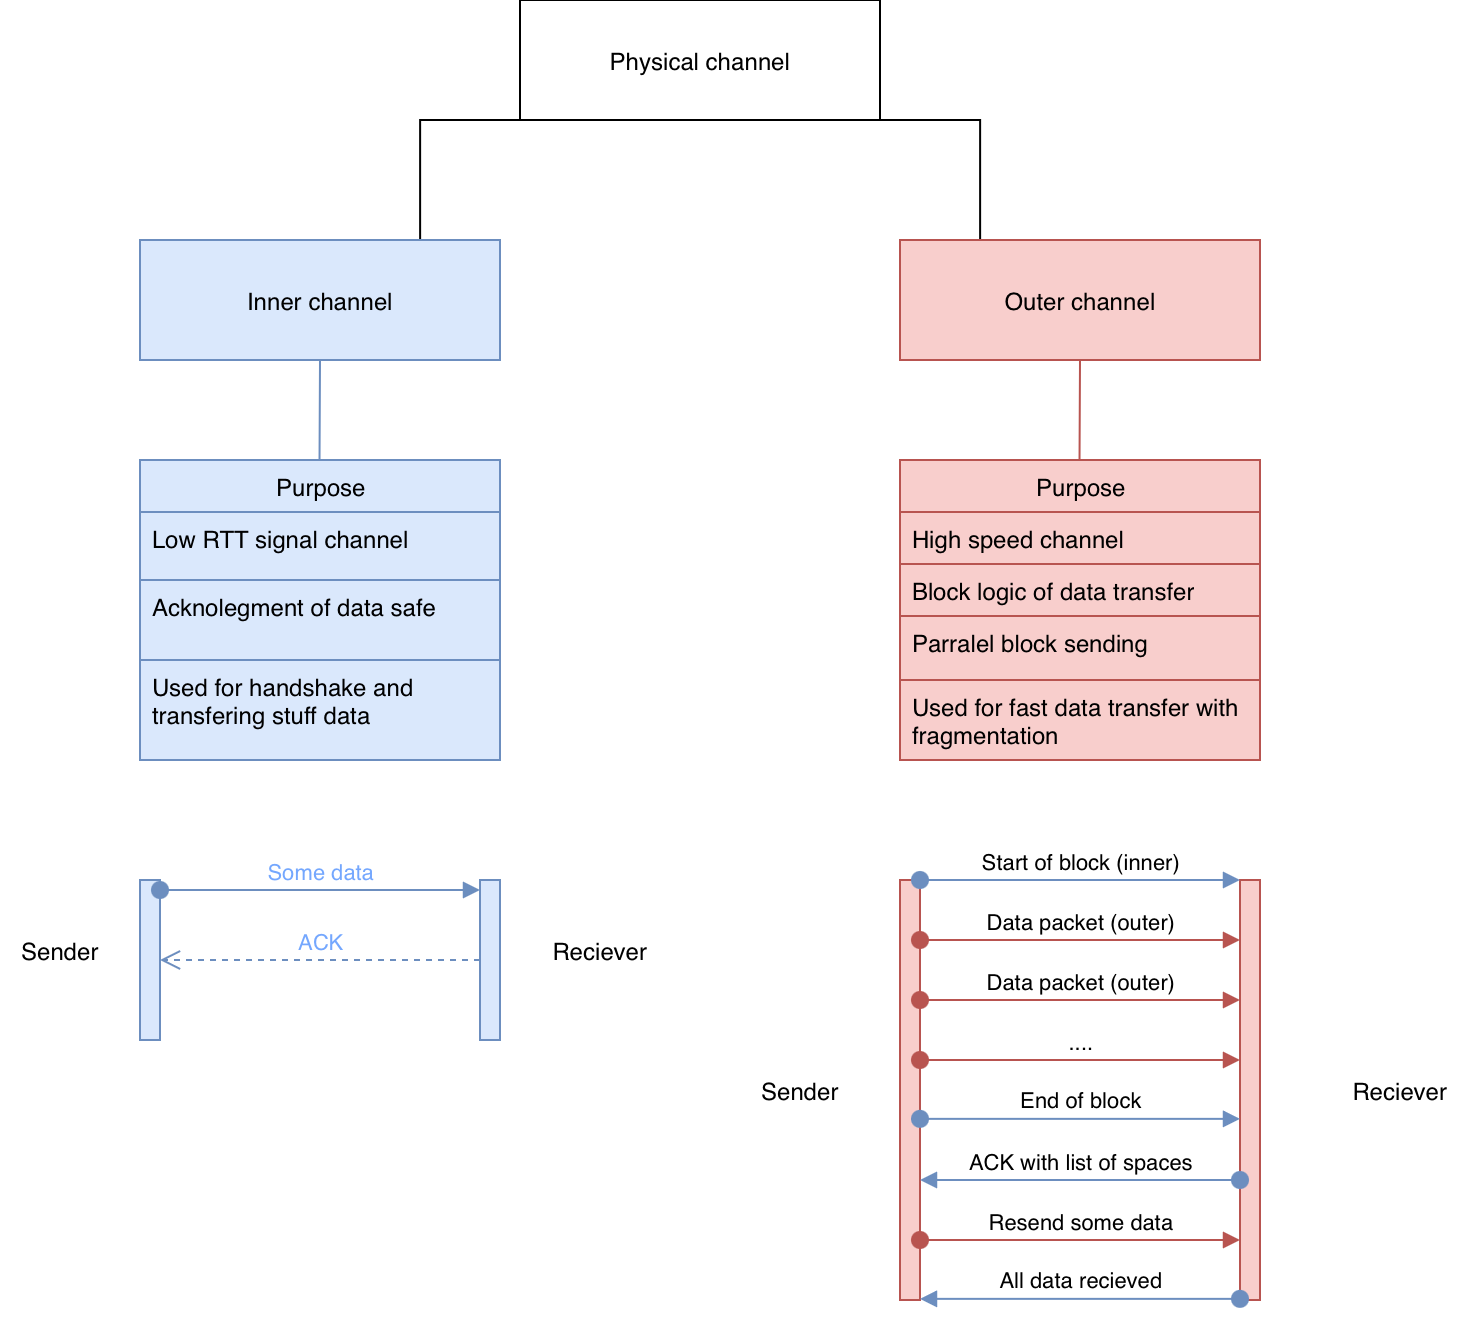

The diagram above was exported from draw.io. Its source (the exported page's mxGraphModel, read from the mxfile embedded in the PNG):
<mxGraphModel dx="566" dy="389" grid="1" gridSize="10" guides="1" tooltips="1" connect="1" arrows="1" fold="1" page="1" pageScale="1" pageWidth="827" pageHeight="1169" math="0" shadow="0">
  <root>
    <mxCell id="0" />
    <mxCell id="1" parent="0" />
    <mxCell id="goLbsFpocQ0ojb7E1DEO-28" edge="1" parent="1" source="goLbsFpocQ0ojb7E1DEO-21" style="edgeStyle=elbowEdgeStyle;rounded=0;orthogonalLoop=1;jettySize=auto;html=1;startArrow=none;endArrow=none;exitX=0;exitY=1;exitDx=0;exitDy=0;entryX=0.5;entryY=0;entryDx=0;entryDy=0;" target="goLbsFpocQ0ojb7E1DEO-22">
      <mxGeometry relative="1" as="geometry" />
    </mxCell>
    <mxCell id="goLbsFpocQ0ojb7E1DEO-29" edge="1" parent="1" source="goLbsFpocQ0ojb7E1DEO-21" style="edgeStyle=elbowEdgeStyle;rounded=0;orthogonalLoop=1;jettySize=auto;html=1;startArrow=none;endArrow=none;exitX=1;exitY=1;exitDx=0;exitDy=0;entryX=0.5;entryY=0;entryDx=0;entryDy=0;" target="goLbsFpocQ0ojb7E1DEO-25">
      <mxGeometry relative="1" as="geometry" />
    </mxCell>
    <UserObject label="Physical channel" treeRoot="1" id="goLbsFpocQ0ojb7E1DEO-21">
      <mxCell parent="1" style="whiteSpace=wrap;html=1;align=center;treeFolding=1;treeMoving=1;newEdgeStyle={&quot;edgeStyle&quot;:&quot;elbowEdgeStyle&quot;,&quot;startArrow&quot;:&quot;none&quot;,&quot;endArrow&quot;:&quot;none&quot;};" vertex="1">
        <mxGeometry height="60" width="180" x="310" y="40" as="geometry" />
      </mxCell>
    </UserObject>
    <mxCell id="goLbsFpocQ0ojb7E1DEO-41" edge="1" parent="1" source="goLbsFpocQ0ojb7E1DEO-22" style="edgeStyle=elbowEdgeStyle;rounded=0;orthogonalLoop=1;jettySize=auto;html=1;startArrow=none;endArrow=none;exitX=0.5;exitY=1;exitDx=0;exitDy=0;fillColor=#dae8fc;strokeColor=#6c8ebf;" target="goLbsFpocQ0ojb7E1DEO-33">
      <mxGeometry relative="1" as="geometry" />
    </mxCell>
    <UserObject label="Inner channel" treeRoot="1" id="goLbsFpocQ0ojb7E1DEO-22">
      <mxCell parent="1" style="whiteSpace=wrap;html=1;align=center;treeFolding=1;treeMoving=1;newEdgeStyle={&quot;edgeStyle&quot;:&quot;elbowEdgeStyle&quot;,&quot;startArrow&quot;:&quot;none&quot;,&quot;endArrow&quot;:&quot;none&quot;};fillColor=#dae8fc;strokeColor=#6c8ebf;" vertex="1">
        <mxGeometry height="60" width="180" x="120" y="160" as="geometry" />
      </mxCell>
    </UserObject>
    <mxCell id="goLbsFpocQ0ojb7E1DEO-45" edge="1" parent="1" source="goLbsFpocQ0ojb7E1DEO-25" style="edgeStyle=elbowEdgeStyle;rounded=0;orthogonalLoop=1;jettySize=auto;html=1;startArrow=none;endArrow=none;exitX=0.5;exitY=1;exitDx=0;exitDy=0;fillColor=#f8cecc;strokeColor=#b85450;" target="goLbsFpocQ0ojb7E1DEO-37">
      <mxGeometry relative="1" as="geometry" />
    </mxCell>
    <UserObject label="Outer channel" treeRoot="1" id="goLbsFpocQ0ojb7E1DEO-25">
      <mxCell parent="1" style="whiteSpace=wrap;html=1;align=center;treeFolding=1;treeMoving=1;newEdgeStyle={&quot;edgeStyle&quot;:&quot;elbowEdgeStyle&quot;,&quot;startArrow&quot;:&quot;none&quot;,&quot;endArrow&quot;:&quot;none&quot;};fillColor=#f8cecc;strokeColor=#b85450;" vertex="1">
        <mxGeometry height="60" width="180" x="500" y="160" as="geometry" />
      </mxCell>
    </UserObject>
    <mxCell id="goLbsFpocQ0ojb7E1DEO-27" edge="1" parent="1" source="goLbsFpocQ0ojb7E1DEO-22" style="edgeStyle=elbowEdgeStyle;rounded=0;orthogonalLoop=1;jettySize=auto;html=1;startArrow=none;endArrow=none;entryX=0.5;entryY=0;entryDx=0;entryDy=0;" target="goLbsFpocQ0ojb7E1DEO-22">
      <mxGeometry relative="1" as="geometry" />
    </mxCell>
    <mxCell id="goLbsFpocQ0ojb7E1DEO-33" parent="1" style="swimlane;fontStyle=0;childLayout=stackLayout;horizontal=1;startSize=26;fillColor=#dae8fc;horizontalStack=0;resizeParent=1;resizeParentMax=0;resizeLast=0;collapsible=1;marginBottom=0;html=1;strokeColor=#6c8ebf;" value="Purpose" vertex="1">
      <mxGeometry height="150" width="180" x="120" y="270" as="geometry" />
    </mxCell>
    <mxCell id="goLbsFpocQ0ojb7E1DEO-36" parent="goLbsFpocQ0ojb7E1DEO-33" style="text;strokeColor=#6c8ebf;fillColor=#dae8fc;align=left;verticalAlign=top;spacingLeft=4;spacingRight=4;overflow=hidden;rotatable=0;points=[[0,0.5],[1,0.5]];portConstraint=eastwest;whiteSpace=wrap;html=1;" value="Low RTT signal channel&lt;div&gt;&lt;br&gt;&lt;/div&gt;" vertex="1">
      <mxGeometry height="34" width="180" y="26" as="geometry" />
    </mxCell>
    <mxCell id="goLbsFpocQ0ojb7E1DEO-43" parent="goLbsFpocQ0ojb7E1DEO-33" style="text;strokeColor=#6c8ebf;fillColor=#dae8fc;align=left;verticalAlign=top;spacingLeft=4;spacingRight=4;overflow=hidden;rotatable=0;points=[[0,0.5],[1,0.5]];portConstraint=eastwest;whiteSpace=wrap;html=1;" value="Acknolegment of data safe&lt;div&gt;&lt;br&gt;&lt;/div&gt;" vertex="1">
      <mxGeometry height="40" width="180" y="60" as="geometry" />
    </mxCell>
    <mxCell id="goLbsFpocQ0ojb7E1DEO-42" parent="goLbsFpocQ0ojb7E1DEO-33" style="text;strokeColor=#6c8ebf;fillColor=#dae8fc;align=left;verticalAlign=top;spacingLeft=4;spacingRight=4;overflow=hidden;rotatable=0;points=[[0,0.5],[1,0.5]];portConstraint=eastwest;whiteSpace=wrap;html=1;" value="Used for handshake and transfering stuff data&lt;br&gt;&lt;div&gt;&lt;br&gt;&lt;/div&gt;" vertex="1">
      <mxGeometry height="50" width="180" y="100" as="geometry" />
    </mxCell>
    <mxCell id="goLbsFpocQ0ojb7E1DEO-37" parent="1" style="swimlane;fontStyle=0;childLayout=stackLayout;horizontal=1;startSize=26;fillColor=#f8cecc;horizontalStack=0;resizeParent=1;resizeParentMax=0;resizeLast=0;collapsible=1;marginBottom=0;html=1;strokeColor=#b85450;" value="Purpose" vertex="1">
      <mxGeometry height="150" width="180" x="500" y="270" as="geometry" />
    </mxCell>
    <mxCell id="goLbsFpocQ0ojb7E1DEO-38" parent="goLbsFpocQ0ojb7E1DEO-37" style="text;strokeColor=#b85450;fillColor=#f8cecc;align=left;verticalAlign=top;spacingLeft=4;spacingRight=4;overflow=hidden;rotatable=0;points=[[0,0.5],[1,0.5]];portConstraint=eastwest;whiteSpace=wrap;html=1;" value="High speed channel" vertex="1">
      <mxGeometry height="26" width="180" y="26" as="geometry" />
    </mxCell>
    <mxCell id="goLbsFpocQ0ojb7E1DEO-39" parent="goLbsFpocQ0ojb7E1DEO-37" style="text;strokeColor=#b85450;fillColor=#f8cecc;align=left;verticalAlign=top;spacingLeft=4;spacingRight=4;overflow=hidden;rotatable=0;points=[[0,0.5],[1,0.5]];portConstraint=eastwest;whiteSpace=wrap;html=1;" value="Block logic of data transfer" vertex="1">
      <mxGeometry height="26" width="180" y="52" as="geometry" />
    </mxCell>
    <mxCell id="goLbsFpocQ0ojb7E1DEO-40" parent="goLbsFpocQ0ojb7E1DEO-37" style="text;strokeColor=#b85450;fillColor=#f8cecc;align=left;verticalAlign=top;spacingLeft=4;spacingRight=4;overflow=hidden;rotatable=0;points=[[0,0.5],[1,0.5]];portConstraint=eastwest;whiteSpace=wrap;html=1;" value="Parralel block sending" vertex="1">
      <mxGeometry height="32" width="180" y="78" as="geometry" />
    </mxCell>
    <mxCell id="goLbsFpocQ0ojb7E1DEO-69" parent="goLbsFpocQ0ojb7E1DEO-37" style="text;strokeColor=#b85450;fillColor=#f8cecc;align=left;verticalAlign=top;spacingLeft=4;spacingRight=4;overflow=hidden;rotatable=0;points=[[0,0.5],[1,0.5]];portConstraint=eastwest;whiteSpace=wrap;html=1;" value="Used for fast data transfer with fragmentation" vertex="1">
      <mxGeometry height="40" width="180" y="110" as="geometry" />
    </mxCell>
    <mxCell id="goLbsFpocQ0ojb7E1DEO-47" parent="1" style="html=1;points=[[0,0,0,0,5],[0,1,0,0,-5],[1,0,0,0,5],[1,1,0,0,-5]];perimeter=orthogonalPerimeter;outlineConnect=0;targetShapes=umlLifeline;portConstraint=eastwest;newEdgeStyle={&quot;curved&quot;:0,&quot;rounded&quot;:0};fillColor=#dae8fc;strokeColor=#6c8ebf;" value="" vertex="1">
      <mxGeometry height="80" width="10" x="120" y="480" as="geometry" />
    </mxCell>
    <mxCell id="goLbsFpocQ0ojb7E1DEO-48" parent="1" style="html=1;points=[[0,0,0,0,5],[0,1,0,0,-5],[1,0,0,0,5],[1,1,0,0,-5]];perimeter=orthogonalPerimeter;outlineConnect=0;targetShapes=umlLifeline;portConstraint=eastwest;newEdgeStyle={&quot;curved&quot;:0,&quot;rounded&quot;:0};fillColor=#dae8fc;strokeColor=#6c8ebf;" value="" vertex="1">
      <mxGeometry height="80" width="10" x="290" y="480" as="geometry" />
    </mxCell>
    <mxCell id="goLbsFpocQ0ojb7E1DEO-53" edge="1" parent="1" source="goLbsFpocQ0ojb7E1DEO-47" style="html=1;verticalAlign=bottom;startArrow=oval;startFill=1;endArrow=block;startSize=8;curved=0;rounded=0;exitX=1;exitY=0;exitDx=0;exitDy=5;exitPerimeter=0;entryX=0;entryY=0;entryDx=0;entryDy=5;entryPerimeter=0;fillColor=#dae8fc;strokeColor=#6c8ebf;fontColor=light-dark(#74a7fe, #EDEDED);" target="goLbsFpocQ0ojb7E1DEO-48" value="Some data">
      <mxGeometry relative="1" width="60" as="geometry">
        <mxPoint x="230" y="500" as="sourcePoint" />
        <mxPoint x="290" y="500" as="targetPoint" />
      </mxGeometry>
    </mxCell>
    <mxCell id="goLbsFpocQ0ojb7E1DEO-54" edge="1" parent="1" style="html=1;verticalAlign=bottom;endArrow=open;dashed=1;endSize=8;curved=0;rounded=0;entryX=1;entryY=0.1;entryDx=0;entryDy=0;entryPerimeter=0;fillColor=#dae8fc;strokeColor=#6c8ebf;fontColor=light-dark(#74a7fe, #ededed);" value="ACK">
      <mxGeometry relative="1" as="geometry">
        <mxPoint as="offset" />
        <mxPoint x="290" y="520" as="sourcePoint" />
        <mxPoint x="130" y="520" as="targetPoint" />
      </mxGeometry>
    </mxCell>
    <mxCell id="goLbsFpocQ0ojb7E1DEO-55" parent="1" style="html=1;points=[[0,0,0,0,5],[0,1,0,0,-5],[1,0,0,0,5],[1,1,0,0,-5]];perimeter=orthogonalPerimeter;outlineConnect=0;targetShapes=umlLifeline;portConstraint=eastwest;newEdgeStyle={&quot;curved&quot;:0,&quot;rounded&quot;:0};fillColor=#f8cecc;strokeColor=#b85450;" value="" vertex="1">
      <mxGeometry height="210" width="10" x="500" y="480" as="geometry" />
    </mxCell>
    <mxCell id="goLbsFpocQ0ojb7E1DEO-56" parent="1" style="html=1;points=[[0,0,0,0,5],[0,1,0,0,-5],[1,0,0,0,5],[1,1,0,0,-5]];perimeter=orthogonalPerimeter;outlineConnect=0;targetShapes=umlLifeline;portConstraint=eastwest;newEdgeStyle={&quot;curved&quot;:0,&quot;rounded&quot;:0};fillColor=#f8cecc;strokeColor=#b85450;" value="" vertex="1">
      <mxGeometry height="210" width="10" x="670" y="480" as="geometry" />
    </mxCell>
    <mxCell id="goLbsFpocQ0ojb7E1DEO-57" edge="1" parent="1" style="html=1;verticalAlign=bottom;startArrow=oval;startFill=1;endArrow=block;startSize=8;curved=0;rounded=0;exitX=1;exitY=0;exitDx=0;exitDy=5;exitPerimeter=0;entryX=0;entryY=0;entryDx=0;entryDy=5;entryPerimeter=0;fillColor=#dae8fc;strokeColor=#6c8ebf;" value="&lt;div&gt;Start of block (inner)&lt;br&gt;&lt;/div&gt;">
      <mxGeometry relative="1" width="60" as="geometry">
        <mxPoint as="offset" />
        <mxPoint x="510" y="480" as="sourcePoint" />
        <mxPoint x="670" y="480" as="targetPoint" />
      </mxGeometry>
    </mxCell>
    <mxCell id="goLbsFpocQ0ojb7E1DEO-58" parent="1" style="text;html=1;whiteSpace=wrap;strokeColor=none;fillColor=none;align=center;verticalAlign=middle;rounded=0;" value="Sender" vertex="1">
      <mxGeometry height="30" width="60" x="50" y="500" as="geometry" />
    </mxCell>
    <mxCell id="goLbsFpocQ0ojb7E1DEO-59" parent="1" style="text;html=1;whiteSpace=wrap;strokeColor=none;fillColor=none;align=center;verticalAlign=middle;rounded=0;" value="Reciever" vertex="1">
      <mxGeometry height="30" width="60" x="320" y="500" as="geometry" />
    </mxCell>
    <mxCell id="goLbsFpocQ0ojb7E1DEO-60" parent="1" style="text;html=1;whiteSpace=wrap;strokeColor=none;fillColor=none;align=center;verticalAlign=middle;rounded=0;" value="Sender" vertex="1">
      <mxGeometry height="30" width="60" x="420" y="570" as="geometry" />
    </mxCell>
    <mxCell id="goLbsFpocQ0ojb7E1DEO-61" parent="1" style="text;html=1;whiteSpace=wrap;strokeColor=none;fillColor=none;align=center;verticalAlign=middle;rounded=0;" value="Reciever" vertex="1">
      <mxGeometry height="30" width="60" x="720" y="570" as="geometry" />
    </mxCell>
    <mxCell id="goLbsFpocQ0ojb7E1DEO-62" edge="1" parent="1" style="html=1;verticalAlign=bottom;startArrow=oval;startFill=1;endArrow=block;startSize=8;curved=0;rounded=0;fillColor=#f8cecc;strokeColor=#b85450;" value="Data packet (outer)">
      <mxGeometry relative="1" width="60" as="geometry">
        <mxPoint x="510" y="510.00000000000006" as="sourcePoint" />
        <mxPoint x="670" y="510.00000000000006" as="targetPoint" />
      </mxGeometry>
    </mxCell>
    <mxCell id="goLbsFpocQ0ojb7E1DEO-63" edge="1" parent="1" style="html=1;verticalAlign=bottom;startArrow=oval;startFill=1;endArrow=block;startSize=8;curved=0;rounded=0;fillColor=#f8cecc;strokeColor=#b85450;" value="Data packet (outer)">
      <mxGeometry relative="1" width="60" as="geometry">
        <mxPoint x="510" y="540" as="sourcePoint" />
        <mxPoint x="670" y="540" as="targetPoint" />
      </mxGeometry>
    </mxCell>
    <mxCell id="goLbsFpocQ0ojb7E1DEO-64" edge="1" parent="1" style="html=1;verticalAlign=bottom;startArrow=oval;startFill=1;endArrow=block;startSize=8;curved=0;rounded=0;fillColor=#f8cecc;strokeColor=#b85450;" value="....">
      <mxGeometry relative="1" width="60" as="geometry">
        <mxPoint x="510" y="570" as="sourcePoint" />
        <mxPoint x="670" y="570" as="targetPoint" />
      </mxGeometry>
    </mxCell>
    <mxCell id="goLbsFpocQ0ojb7E1DEO-65" edge="1" parent="1" style="html=1;verticalAlign=bottom;startArrow=oval;startFill=1;endArrow=block;startSize=8;curved=0;rounded=0;exitX=1;exitY=0;exitDx=0;exitDy=5;exitPerimeter=0;entryX=0;entryY=0;entryDx=0;entryDy=5;entryPerimeter=0;fillColor=#dae8fc;strokeColor=#6c8ebf;" value="End of block">
      <mxGeometry relative="1" width="60" as="geometry">
        <mxPoint as="offset" />
        <mxPoint x="510" y="599.4300000000001" as="sourcePoint" />
        <mxPoint x="670" y="599.4300000000001" as="targetPoint" />
      </mxGeometry>
    </mxCell>
    <mxCell id="goLbsFpocQ0ojb7E1DEO-66" edge="1" parent="1" style="html=1;verticalAlign=bottom;startArrow=oval;startFill=1;endArrow=block;startSize=8;curved=0;rounded=0;fillColor=#dae8fc;strokeColor=#6c8ebf;" value="ACK with list of spaces">
      <mxGeometry relative="1" width="60" as="geometry">
        <mxPoint as="offset" />
        <mxPoint x="670" y="630" as="sourcePoint" />
        <mxPoint x="510" y="630" as="targetPoint" />
      </mxGeometry>
    </mxCell>
    <mxCell id="goLbsFpocQ0ojb7E1DEO-67" edge="1" parent="1" style="html=1;verticalAlign=bottom;startArrow=oval;startFill=1;endArrow=block;startSize=8;curved=0;rounded=0;fillColor=#f8cecc;strokeColor=#b85450;" value="Resend some data">
      <mxGeometry relative="1" width="60" as="geometry">
        <mxPoint as="offset" />
        <mxPoint x="510" y="660" as="sourcePoint" />
        <mxPoint x="670" y="660" as="targetPoint" />
      </mxGeometry>
    </mxCell>
    <mxCell id="goLbsFpocQ0ojb7E1DEO-68" edge="1" parent="1" style="html=1;verticalAlign=bottom;startArrow=oval;startFill=1;endArrow=block;startSize=8;curved=0;rounded=0;fillColor=#dae8fc;strokeColor=#6c8ebf;" value="All data recieved">
      <mxGeometry relative="1" width="60" as="geometry">
        <mxPoint as="offset" />
        <mxPoint x="670" y="689.43" as="sourcePoint" />
        <mxPoint x="510" y="689.43" as="targetPoint" />
      </mxGeometry>
    </mxCell>
  </root>
</mxGraphModel>